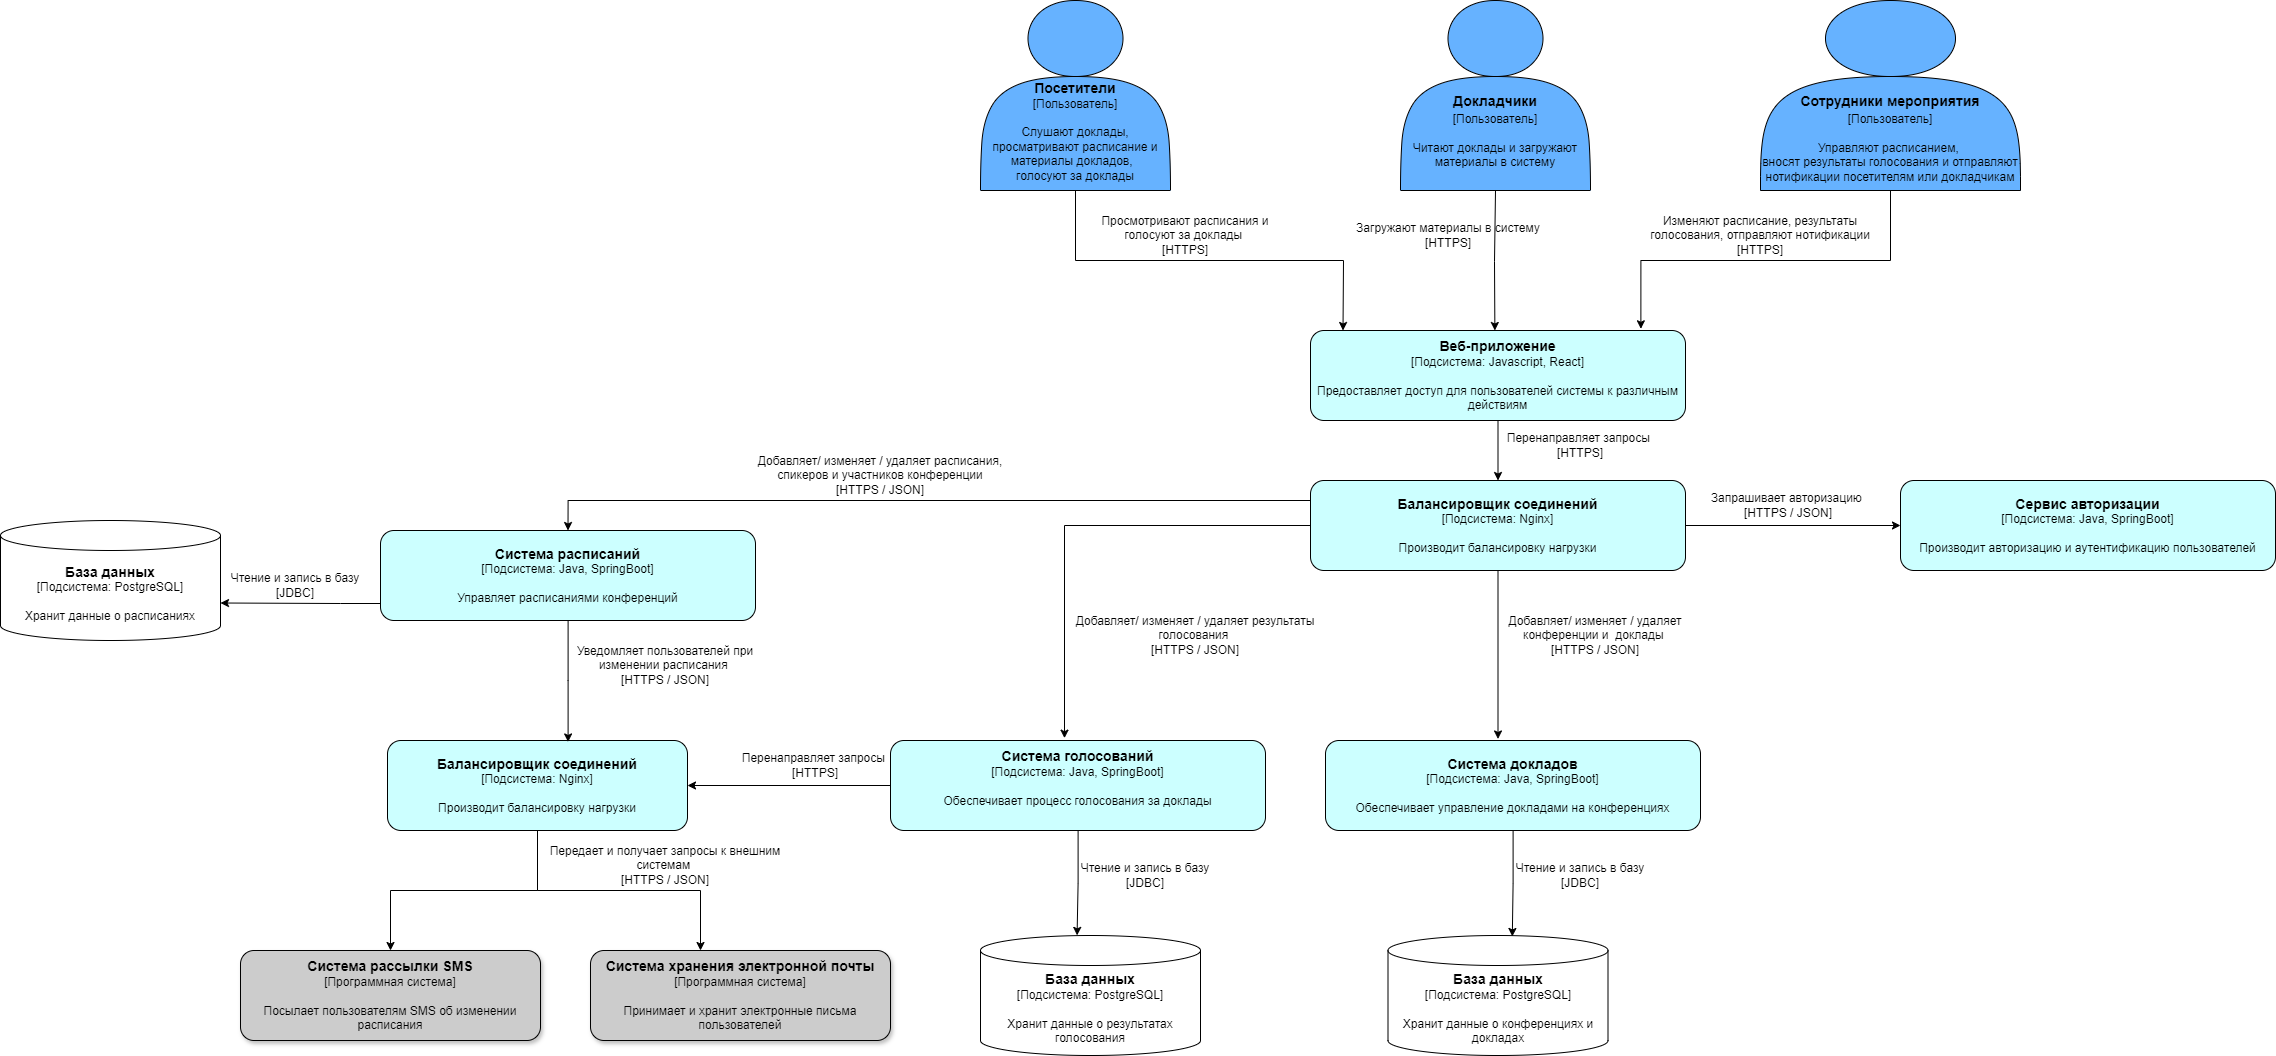

The diagram above was exported from draw.io. Its source (the exported page's mxGraphModel, read from the mxfile embedded in the PNG):
<mxGraphModel dx="4364" dy="1518" grid="1" gridSize="10" guides="1" tooltips="1" connect="1" arrows="1" fold="1" page="1" pageScale="1" pageWidth="827" pageHeight="1169" math="0" shadow="0">
  <root>
    <mxCell id="0" />
    <mxCell id="1" parent="0" />
    <mxCell id="tnYpFo8ILh_rvgwoeTNM-9" value="" style="edgeStyle=orthogonalEdgeStyle;rounded=0;orthogonalLoop=1;jettySize=auto;html=1;entryX=0.5;entryY=0;entryDx=0;entryDy=0;exitX=0.5;exitY=1;exitDx=0;exitDy=0;" edge="1" parent="1" source="tnYpFo8ILh_rvgwoeTNM-1">
      <mxGeometry relative="1" as="geometry">
        <mxPoint x="-180" y="190" as="sourcePoint" />
        <mxPoint x="242.5" y="330" as="targetPoint" />
      </mxGeometry>
    </mxCell>
    <mxCell id="tnYpFo8ILh_rvgwoeTNM-1" value="&lt;div&gt;&lt;br&gt;&lt;/div&gt;&lt;div&gt;&lt;br&gt;&lt;/div&gt;&lt;div&gt;&lt;br&gt;&lt;/div&gt;&lt;div&gt;&lt;br&gt;&lt;/div&gt;&lt;div&gt;&lt;br&gt;&lt;/div&gt;&lt;div&gt;&lt;b&gt;&lt;font style=&quot;font-size: 14px;&quot;&gt;Посетители&lt;/font&gt;&lt;/b&gt;&lt;/div&gt;&lt;div&gt;&lt;font style=&quot;font-size: 12px;&quot;&gt;[Пользователь]&lt;/font&gt;&lt;/div&gt;&lt;div&gt;&lt;font style=&quot;font-size: 12px;&quot;&gt;&lt;br&gt;&lt;/font&gt;&lt;/div&gt;&lt;div&gt;Слушают доклады, просматривают расписание и материалы докладов,&amp;nbsp;&amp;nbsp;&lt;/div&gt;&lt;div&gt;голосуют за доклады&lt;/div&gt;" style="shape=actor;whiteSpace=wrap;html=1;fillColor=#66B2FF;" vertex="1" parent="1">
      <mxGeometry x="-120" width="190" height="190" as="geometry" />
    </mxCell>
    <mxCell id="tnYpFo8ILh_rvgwoeTNM-10" style="edgeStyle=orthogonalEdgeStyle;rounded=0;orthogonalLoop=1;jettySize=auto;html=1;entryX=0.49;entryY=-0.019;entryDx=0;entryDy=0;entryPerimeter=0;exitX=0.5;exitY=1;exitDx=0;exitDy=0;" edge="1" parent="1" source="tnYpFo8ILh_rvgwoeTNM-2">
      <mxGeometry relative="1" as="geometry">
        <mxPoint x="394.38" y="330.00000000000006" as="targetPoint" />
        <mxPoint x="395.63" y="191.70999999999995" as="sourcePoint" />
        <Array as="points">
          <mxPoint x="394" y="190" />
          <mxPoint x="394" y="261" />
          <mxPoint x="394" y="261" />
        </Array>
      </mxGeometry>
    </mxCell>
    <mxCell id="tnYpFo8ILh_rvgwoeTNM-2" value="&lt;div&gt;&lt;br&gt;&lt;/div&gt;&lt;div&gt;&lt;br&gt;&lt;/div&gt;&lt;div&gt;&lt;br&gt;&lt;/div&gt;&lt;div&gt;&lt;br&gt;&lt;/div&gt;&lt;div&gt;&lt;br&gt;&lt;/div&gt;&lt;div&gt;&lt;b&gt;&lt;font style=&quot;font-size: 14px;&quot;&gt;Докладчики&lt;/font&gt;&lt;/b&gt;&lt;/div&gt;&lt;div&gt;[Пользователь]&lt;b&gt;&lt;font style=&quot;font-size: 14px;&quot;&gt;&lt;br&gt;&lt;/font&gt;&lt;/b&gt;&lt;/div&gt;&lt;div&gt;&lt;br&gt;&lt;/div&gt;&lt;div&gt;&lt;font style=&quot;font-size: 12px;&quot;&gt;Читают доклады и загружают материалы в систему&lt;/font&gt;&lt;/div&gt;" style="shape=actor;whiteSpace=wrap;html=1;fillColor=#66B2FF;" vertex="1" parent="1">
      <mxGeometry x="300" width="190" height="190" as="geometry" />
    </mxCell>
    <mxCell id="tnYpFo8ILh_rvgwoeTNM-3" value="&lt;div&gt;&lt;br&gt;&lt;/div&gt;&lt;div&gt;&lt;br&gt;&lt;/div&gt;&lt;div&gt;&lt;br&gt;&lt;/div&gt;&lt;div&gt;&lt;br&gt;&lt;/div&gt;&lt;div&gt;&lt;br&gt;&lt;/div&gt;&lt;div&gt;&lt;br&gt;&lt;/div&gt;&lt;div&gt;&lt;b&gt;&lt;font style=&quot;font-size: 14px;&quot;&gt;Сотрудники&amp;nbsp;&lt;span style=&quot;background-color: initial;&quot;&gt;мероприятия&lt;/span&gt;&lt;/font&gt;&lt;/b&gt;&lt;/div&gt;&lt;div&gt;[Пользователь]&lt;b&gt;&lt;font style=&quot;font-size: 14px;&quot;&gt;&lt;span style=&quot;background-color: initial;&quot;&gt;&lt;br&gt;&lt;/span&gt;&lt;/font&gt;&lt;/b&gt;&lt;/div&gt;&lt;div&gt;&lt;br&gt;&lt;/div&gt;&lt;div&gt;&lt;span style=&quot;background-color: initial;&quot;&gt;Управляют расписанием,&amp;nbsp;&lt;/span&gt;&lt;/div&gt;&lt;div&gt;вносят результаты голосования и отправляют нотификации посетителям или докладчикам&lt;/div&gt;" style="shape=actor;whiteSpace=wrap;html=1;fillColor=#66B2FF;" vertex="1" parent="1">
      <mxGeometry x="660" width="260" height="190" as="geometry" />
    </mxCell>
    <mxCell id="tnYpFo8ILh_rvgwoeTNM-4" value="&lt;font style=&quot;font-size: 14px;&quot;&gt;&lt;b&gt;Веб-приложение&lt;/b&gt;&lt;/font&gt;&lt;div&gt;[Подсистема: Javascript, React]&lt;/div&gt;&lt;div&gt;&lt;br&gt;&lt;/div&gt;&lt;div&gt;Предоставляет доступ для пользователей системы к различным действиям&lt;/div&gt;" style="rounded=1;whiteSpace=wrap;html=1;fillColor=#CCFFFF;" vertex="1" parent="1">
      <mxGeometry x="210" y="330" width="375" height="90" as="geometry" />
    </mxCell>
    <mxCell id="tnYpFo8ILh_rvgwoeTNM-18" style="edgeStyle=orthogonalEdgeStyle;rounded=0;orthogonalLoop=1;jettySize=auto;html=1;entryX=0;entryY=0.5;entryDx=0;entryDy=0;" edge="1" parent="1" source="tnYpFo8ILh_rvgwoeTNM-5" target="tnYpFo8ILh_rvgwoeTNM-17">
      <mxGeometry relative="1" as="geometry" />
    </mxCell>
    <mxCell id="tnYpFo8ILh_rvgwoeTNM-35" style="edgeStyle=orthogonalEdgeStyle;rounded=0;orthogonalLoop=1;jettySize=auto;html=1;entryX=0.5;entryY=0;entryDx=0;entryDy=0;" edge="1" parent="1" source="tnYpFo8ILh_rvgwoeTNM-5" target="tnYpFo8ILh_rvgwoeTNM-22">
      <mxGeometry relative="1" as="geometry">
        <Array as="points">
          <mxPoint x="-533" y="500" />
        </Array>
      </mxGeometry>
    </mxCell>
    <mxCell id="tnYpFo8ILh_rvgwoeTNM-5" value="&lt;span style=&quot;font-size: 14px;&quot;&gt;&lt;b&gt;Балансировщик соединений&lt;/b&gt;&lt;/span&gt;&lt;br&gt;&lt;div&gt;[Подсистема: Nginx]&lt;/div&gt;&lt;div&gt;&lt;br&gt;&lt;/div&gt;&lt;div&gt;Производит балансировку нагрузки&lt;/div&gt;" style="rounded=1;whiteSpace=wrap;html=1;fillColor=#CCFFFF;" vertex="1" parent="1">
      <mxGeometry x="210" y="480" width="375" height="90" as="geometry" />
    </mxCell>
    <mxCell id="tnYpFo8ILh_rvgwoeTNM-6" value="" style="endArrow=classic;html=1;rounded=0;exitX=0.5;exitY=1;exitDx=0;exitDy=0;entryX=0.5;entryY=0;entryDx=0;entryDy=0;" edge="1" parent="1" source="tnYpFo8ILh_rvgwoeTNM-4" target="tnYpFo8ILh_rvgwoeTNM-5">
      <mxGeometry width="50" height="50" relative="1" as="geometry">
        <mxPoint x="440" y="430" as="sourcePoint" />
        <mxPoint x="490" y="380" as="targetPoint" />
      </mxGeometry>
    </mxCell>
    <mxCell id="tnYpFo8ILh_rvgwoeTNM-7" value="Перенаправляет запросы&amp;nbsp;&lt;div&gt;[HTTPS]&lt;br&gt;&lt;/div&gt;" style="text;html=1;align=center;verticalAlign=middle;whiteSpace=wrap;rounded=0;" vertex="1" parent="1">
      <mxGeometry x="375" y="430" width="210" height="30" as="geometry" />
    </mxCell>
    <mxCell id="tnYpFo8ILh_rvgwoeTNM-11" style="edgeStyle=orthogonalEdgeStyle;rounded=0;orthogonalLoop=1;jettySize=auto;html=1;entryX=0.881;entryY=-0.019;entryDx=0;entryDy=0;entryPerimeter=0;exitX=0.5;exitY=1;exitDx=0;exitDy=0;" edge="1" parent="1" source="tnYpFo8ILh_rvgwoeTNM-3" target="tnYpFo8ILh_rvgwoeTNM-4">
      <mxGeometry relative="1" as="geometry" />
    </mxCell>
    <mxCell id="tnYpFo8ILh_rvgwoeTNM-12" value="Просмотривают расписания и голосуют за доклады&amp;nbsp;&lt;div&gt;[HTTPS]&lt;/div&gt;" style="text;html=1;align=center;verticalAlign=middle;whiteSpace=wrap;rounded=0;" vertex="1" parent="1">
      <mxGeometry x="-20" y="220" width="210" height="30" as="geometry" />
    </mxCell>
    <mxCell id="tnYpFo8ILh_rvgwoeTNM-13" value="Загружают материалы в систему&lt;div&gt;[HTTPS]&lt;br&gt;&lt;/div&gt;" style="text;html=1;align=center;verticalAlign=middle;whiteSpace=wrap;rounded=0;" vertex="1" parent="1">
      <mxGeometry x="250" y="220" width="196" height="30" as="geometry" />
    </mxCell>
    <mxCell id="tnYpFo8ILh_rvgwoeTNM-14" value="Изменяют расписание, результаты голосования, отправляют нотификации&lt;div&gt;[HTTPS]&lt;br&gt;&lt;/div&gt;" style="text;html=1;align=center;verticalAlign=middle;whiteSpace=wrap;rounded=0;" vertex="1" parent="1">
      <mxGeometry x="540" y="220" width="240" height="30" as="geometry" />
    </mxCell>
    <mxCell id="tnYpFo8ILh_rvgwoeTNM-15" value="&lt;font style=&quot;font-size: 14px;&quot;&gt;&lt;b&gt;Система рассылки SMS&lt;/b&gt;&lt;/font&gt;&lt;div&gt;&lt;font style=&quot;font-size: 12px;&quot;&gt;[Программная система]&lt;/font&gt;&lt;/div&gt;&lt;div&gt;&lt;font style=&quot;font-size: 12px;&quot;&gt;&lt;br&gt;&lt;/font&gt;&lt;/div&gt;&lt;div&gt;&lt;font style=&quot;font-size: 12px;&quot;&gt;Посылает пользователям SMS об изменении расписания&lt;/font&gt;&lt;/div&gt;" style="rounded=1;whiteSpace=wrap;html=1;shadow=1;fillColor=#CCCCCC;" vertex="1" parent="1">
      <mxGeometry x="-860" y="950" width="300" height="90" as="geometry" />
    </mxCell>
    <mxCell id="tnYpFo8ILh_rvgwoeTNM-16" value="&lt;font style=&quot;font-size: 14px;&quot;&gt;&lt;b&gt;Система хранения электронной почты&lt;/b&gt;&lt;/font&gt;&lt;div&gt;&lt;font style=&quot;font-size: 12px;&quot;&gt;[Программная система]&lt;/font&gt;&lt;/div&gt;&lt;div&gt;&lt;font style=&quot;font-size: 12px;&quot;&gt;&lt;br&gt;&lt;/font&gt;&lt;/div&gt;&lt;div&gt;&lt;font style=&quot;font-size: 12px;&quot;&gt;Принимает и хранит электронные письма пользователей&lt;/font&gt;&lt;/div&gt;" style="rounded=1;whiteSpace=wrap;html=1;shadow=1;fillColor=#CCCCCC;" vertex="1" parent="1">
      <mxGeometry x="-510" y="950" width="300" height="90" as="geometry" />
    </mxCell>
    <mxCell id="tnYpFo8ILh_rvgwoeTNM-17" value="&lt;span style=&quot;font-size: 14px;&quot;&gt;&lt;b&gt;Сервис авторизации&lt;/b&gt;&lt;/span&gt;&lt;br&gt;&lt;div&gt;[Подсистема: Java, SpringBoot]&lt;/div&gt;&lt;div&gt;&lt;br&gt;&lt;/div&gt;&lt;div&gt;Производит авторизацию и аутентификацию пользователей&lt;/div&gt;" style="rounded=1;whiteSpace=wrap;html=1;fillColor=#CCFFFF;" vertex="1" parent="1">
      <mxGeometry x="800" y="480" width="375" height="90" as="geometry" />
    </mxCell>
    <mxCell id="tnYpFo8ILh_rvgwoeTNM-19" value="&lt;div&gt;Запрашивает авторизацию&amp;nbsp;&lt;/div&gt;&lt;div&gt;[HTTPS / JSON]&lt;/div&gt;" style="text;html=1;align=center;verticalAlign=middle;whiteSpace=wrap;rounded=0;" vertex="1" parent="1">
      <mxGeometry x="590" y="490" width="196" height="30" as="geometry" />
    </mxCell>
    <mxCell id="tnYpFo8ILh_rvgwoeTNM-30" style="edgeStyle=orthogonalEdgeStyle;rounded=0;orthogonalLoop=1;jettySize=auto;html=1;entryX=1;entryY=0.5;entryDx=0;entryDy=0;" edge="1" parent="1" source="tnYpFo8ILh_rvgwoeTNM-20" target="tnYpFo8ILh_rvgwoeTNM-29">
      <mxGeometry relative="1" as="geometry" />
    </mxCell>
    <mxCell id="tnYpFo8ILh_rvgwoeTNM-20" value="&lt;span style=&quot;font-size: 14px;&quot;&gt;&lt;b&gt;Система голосований&lt;/b&gt;&lt;/span&gt;&lt;br&gt;&lt;div&gt;[Подсистема: Java, SpringBoot]&lt;br&gt;&lt;/div&gt;&lt;div&gt;&lt;br&gt;&lt;/div&gt;&lt;div&gt;Обеспечивает процесс голосования за доклады&lt;/div&gt;&lt;div&gt;&lt;br&gt;&lt;/div&gt;" style="rounded=1;whiteSpace=wrap;html=1;fillColor=#CCFFFF;" vertex="1" parent="1">
      <mxGeometry x="-210" y="740" width="375" height="90" as="geometry" />
    </mxCell>
    <mxCell id="tnYpFo8ILh_rvgwoeTNM-21" value="&lt;div&gt;&lt;b style=&quot;font-size: 14px; background-color: initial;&quot;&gt;Система докладов&lt;/b&gt;&lt;br&gt;&lt;/div&gt;&lt;div&gt;&lt;div&gt;[Подсистема: Java, SpringBoot]&lt;/div&gt;&lt;div&gt;&lt;br&gt;&lt;/div&gt;&lt;div&gt;Обеспечивает управление докладами на конференциях&lt;/div&gt;&lt;/div&gt;" style="rounded=1;whiteSpace=wrap;html=1;fillColor=#CCFFFF;" vertex="1" parent="1">
      <mxGeometry x="225" y="740" width="375" height="90" as="geometry" />
    </mxCell>
    <mxCell id="tnYpFo8ILh_rvgwoeTNM-22" value="&lt;div&gt;&lt;span style=&quot;font-size: 14px;&quot;&gt;&lt;b&gt;Система расписаний&lt;/b&gt;&lt;/span&gt;&lt;/div&gt;&lt;div&gt;[Подсистема: Java, SpringBoot]&lt;br&gt;&lt;/div&gt;&lt;div&gt;&lt;br&gt;&lt;/div&gt;&lt;div&gt;Управляет расписаниями конференций&lt;/div&gt;" style="rounded=1;whiteSpace=wrap;html=1;fillColor=#CCFFFF;" vertex="1" parent="1">
      <mxGeometry x="-720" y="530" width="375" height="90" as="geometry" />
    </mxCell>
    <mxCell id="tnYpFo8ILh_rvgwoeTNM-23" style="edgeStyle=orthogonalEdgeStyle;rounded=0;orthogonalLoop=1;jettySize=auto;html=1;entryX=0.464;entryY=-0.026;entryDx=0;entryDy=0;entryPerimeter=0;" edge="1" parent="1" source="tnYpFo8ILh_rvgwoeTNM-5" target="tnYpFo8ILh_rvgwoeTNM-20">
      <mxGeometry relative="1" as="geometry" />
    </mxCell>
    <mxCell id="tnYpFo8ILh_rvgwoeTNM-25" style="edgeStyle=orthogonalEdgeStyle;rounded=0;orthogonalLoop=1;jettySize=auto;html=1;entryX=0.46;entryY=-0.017;entryDx=0;entryDy=0;entryPerimeter=0;" edge="1" parent="1" source="tnYpFo8ILh_rvgwoeTNM-5" target="tnYpFo8ILh_rvgwoeTNM-21">
      <mxGeometry relative="1" as="geometry" />
    </mxCell>
    <mxCell id="tnYpFo8ILh_rvgwoeTNM-26" value="Добавляет/ изменяет / удаляет конференции и&amp;nbsp; доклады&amp;nbsp;&lt;div&gt;[HTTPS / JSON]&lt;br&gt;&lt;/div&gt;" style="text;html=1;align=center;verticalAlign=middle;whiteSpace=wrap;rounded=0;" vertex="1" parent="1">
      <mxGeometry x="370" y="620" width="250" height="30" as="geometry" />
    </mxCell>
    <mxCell id="tnYpFo8ILh_rvgwoeTNM-27" value="Добавляет/ изменяет / удаляет результаты голосования&amp;nbsp;&lt;div&gt;[HTTPS / JSON]&lt;br&gt;&lt;/div&gt;" style="text;html=1;align=center;verticalAlign=middle;whiteSpace=wrap;rounded=0;" vertex="1" parent="1">
      <mxGeometry x="-30" y="620" width="250" height="30" as="geometry" />
    </mxCell>
    <mxCell id="tnYpFo8ILh_rvgwoeTNM-31" style="edgeStyle=orthogonalEdgeStyle;rounded=0;orthogonalLoop=1;jettySize=auto;html=1;entryX=0.5;entryY=0;entryDx=0;entryDy=0;" edge="1" parent="1" source="tnYpFo8ILh_rvgwoeTNM-29" target="tnYpFo8ILh_rvgwoeTNM-15">
      <mxGeometry relative="1" as="geometry">
        <Array as="points">
          <mxPoint x="-563" y="890" />
          <mxPoint x="-710" y="890" />
        </Array>
      </mxGeometry>
    </mxCell>
    <mxCell id="tnYpFo8ILh_rvgwoeTNM-32" style="edgeStyle=orthogonalEdgeStyle;rounded=0;orthogonalLoop=1;jettySize=auto;html=1;" edge="1" parent="1" source="tnYpFo8ILh_rvgwoeTNM-29">
      <mxGeometry relative="1" as="geometry">
        <mxPoint x="-400" y="950" as="targetPoint" />
        <Array as="points">
          <mxPoint x="-563" y="890" />
          <mxPoint x="-400" y="890" />
        </Array>
      </mxGeometry>
    </mxCell>
    <mxCell id="tnYpFo8ILh_rvgwoeTNM-29" value="&lt;span style=&quot;font-size: 14px;&quot;&gt;&lt;b&gt;Балансировщик соединений&lt;/b&gt;&lt;/span&gt;&lt;br&gt;&lt;div&gt;[Подсистема:&amp;nbsp;&lt;span style=&quot;background-color: initial;&quot;&gt;Nginx&lt;/span&gt;&lt;span style=&quot;background-color: initial;&quot;&gt;]&lt;/span&gt;&lt;/div&gt;&lt;div&gt;&lt;br&gt;&lt;/div&gt;&lt;div&gt;Производит балансировку нагрузки&lt;/div&gt;" style="rounded=1;whiteSpace=wrap;html=1;fillColor=#CCFFFF;" vertex="1" parent="1">
      <mxGeometry x="-713" y="740" width="300" height="90" as="geometry" />
    </mxCell>
    <mxCell id="tnYpFo8ILh_rvgwoeTNM-33" value="Перенаправляет запросы&amp;nbsp;&lt;div&gt;[HTTPS]&lt;br&gt;&lt;/div&gt;" style="text;html=1;align=center;verticalAlign=middle;whiteSpace=wrap;rounded=0;" vertex="1" parent="1">
      <mxGeometry x="-390" y="750" width="210" height="30" as="geometry" />
    </mxCell>
    <mxCell id="tnYpFo8ILh_rvgwoeTNM-34" value="Передает и получает запросы к внешним системам&amp;nbsp;&lt;div&gt;[HTTPS / JSON]&lt;br&gt;&lt;/div&gt;" style="text;html=1;align=center;verticalAlign=middle;whiteSpace=wrap;rounded=0;" vertex="1" parent="1">
      <mxGeometry x="-560" y="850" width="250" height="30" as="geometry" />
    </mxCell>
    <mxCell id="tnYpFo8ILh_rvgwoeTNM-36" value="Добавляет/ изменяет / удаляет расписания, спикеров и участников конференции&lt;div&gt;[HTTPS / JSON]&lt;br&gt;&lt;/div&gt;" style="text;html=1;align=center;verticalAlign=middle;whiteSpace=wrap;rounded=0;" vertex="1" parent="1">
      <mxGeometry x="-345" y="460" width="250" height="30" as="geometry" />
    </mxCell>
    <mxCell id="tnYpFo8ILh_rvgwoeTNM-37" style="edgeStyle=orthogonalEdgeStyle;rounded=0;orthogonalLoop=1;jettySize=auto;html=1;entryX=0.602;entryY=0.016;entryDx=0;entryDy=0;entryPerimeter=0;" edge="1" parent="1" source="tnYpFo8ILh_rvgwoeTNM-22" target="tnYpFo8ILh_rvgwoeTNM-29">
      <mxGeometry relative="1" as="geometry" />
    </mxCell>
    <mxCell id="tnYpFo8ILh_rvgwoeTNM-38" value="Уведомляет пользователей при изменении расписания&amp;nbsp;&lt;div&gt;[HTTPS / JSON]&lt;br&gt;&lt;/div&gt;" style="text;html=1;align=center;verticalAlign=middle;whiteSpace=wrap;rounded=0;" vertex="1" parent="1">
      <mxGeometry x="-540" y="650" width="210" height="30" as="geometry" />
    </mxCell>
    <mxCell id="tnYpFo8ILh_rvgwoeTNM-39" value="&lt;div&gt;&lt;span style=&quot;font-size: 14px;&quot;&gt;&lt;b&gt;База данных&lt;/b&gt;&lt;/span&gt;&lt;/div&gt;&lt;div&gt;[Подсистема: PostgreSQL]&lt;br&gt;&lt;/div&gt;&lt;div&gt;&lt;br&gt;&lt;/div&gt;&lt;div&gt;Хранит данные о расписаниях&lt;/div&gt;" style="shape=cylinder3;whiteSpace=wrap;html=1;boundedLbl=1;backgroundOutline=1;size=15;" vertex="1" parent="1">
      <mxGeometry x="-1100" y="520" width="220" height="120" as="geometry" />
    </mxCell>
    <mxCell id="tnYpFo8ILh_rvgwoeTNM-40" value="&lt;div&gt;&lt;span style=&quot;font-size: 14px;&quot;&gt;&lt;b&gt;База данных&lt;/b&gt;&lt;/span&gt;&lt;/div&gt;&lt;div&gt;[Подсистема: PostgreSQL]&lt;br&gt;&lt;/div&gt;&lt;div&gt;&lt;br&gt;&lt;/div&gt;&lt;div&gt;Хранит данные о результатах голосования&lt;/div&gt;" style="shape=cylinder3;whiteSpace=wrap;html=1;boundedLbl=1;backgroundOutline=1;size=15;" vertex="1" parent="1">
      <mxGeometry x="-120" y="935" width="220" height="120" as="geometry" />
    </mxCell>
    <mxCell id="tnYpFo8ILh_rvgwoeTNM-41" style="edgeStyle=orthogonalEdgeStyle;rounded=0;orthogonalLoop=1;jettySize=auto;html=1;entryX=1;entryY=0;entryDx=0;entryDy=82.50000000000001;entryPerimeter=0;" edge="1" parent="1" source="tnYpFo8ILh_rvgwoeTNM-22" target="tnYpFo8ILh_rvgwoeTNM-39">
      <mxGeometry relative="1" as="geometry">
        <Array as="points">
          <mxPoint x="-760" y="603" />
          <mxPoint x="-760" y="603" />
        </Array>
      </mxGeometry>
    </mxCell>
    <mxCell id="tnYpFo8ILh_rvgwoeTNM-42" value="&lt;div&gt;Чтение и запись в базу&lt;/div&gt;&lt;div&gt;[JDBC]&lt;/div&gt;" style="text;html=1;align=center;verticalAlign=middle;whiteSpace=wrap;rounded=0;" vertex="1" parent="1">
      <mxGeometry x="-930" y="570" width="250" height="30" as="geometry" />
    </mxCell>
    <mxCell id="tnYpFo8ILh_rvgwoeTNM-43" value="&lt;div&gt;&lt;span style=&quot;font-size: 14px;&quot;&gt;&lt;b&gt;База данных&lt;/b&gt;&lt;/span&gt;&lt;/div&gt;&lt;div&gt;[Подсистема: PostgreSQL]&lt;br&gt;&lt;/div&gt;&lt;div&gt;&lt;br&gt;&lt;/div&gt;&lt;div&gt;Хранит данные о конференциях и докладах&lt;/div&gt;" style="shape=cylinder3;whiteSpace=wrap;html=1;boundedLbl=1;backgroundOutline=1;size=15;" vertex="1" parent="1">
      <mxGeometry x="287.5" y="935" width="220" height="120" as="geometry" />
    </mxCell>
    <mxCell id="tnYpFo8ILh_rvgwoeTNM-44" style="edgeStyle=orthogonalEdgeStyle;rounded=0;orthogonalLoop=1;jettySize=auto;html=1;entryX=0.439;entryY=-0.001;entryDx=0;entryDy=0;entryPerimeter=0;" edge="1" parent="1" source="tnYpFo8ILh_rvgwoeTNM-20" target="tnYpFo8ILh_rvgwoeTNM-40">
      <mxGeometry relative="1" as="geometry">
        <mxPoint x="-22" y="940" as="targetPoint" />
      </mxGeometry>
    </mxCell>
    <mxCell id="tnYpFo8ILh_rvgwoeTNM-45" style="edgeStyle=orthogonalEdgeStyle;rounded=0;orthogonalLoop=1;jettySize=auto;html=1;entryX=0.565;entryY=0.008;entryDx=0;entryDy=0;entryPerimeter=0;" edge="1" parent="1" source="tnYpFo8ILh_rvgwoeTNM-21" target="tnYpFo8ILh_rvgwoeTNM-43">
      <mxGeometry relative="1" as="geometry" />
    </mxCell>
    <mxCell id="tnYpFo8ILh_rvgwoeTNM-46" value="&lt;div&gt;Чтение и запись в базу&lt;/div&gt;&lt;div&gt;[JDBC]&lt;/div&gt;" style="text;html=1;align=center;verticalAlign=middle;whiteSpace=wrap;rounded=0;" vertex="1" parent="1">
      <mxGeometry x="-80" y="860" width="250" height="30" as="geometry" />
    </mxCell>
    <mxCell id="tnYpFo8ILh_rvgwoeTNM-47" value="&lt;div&gt;Чтение и запись в базу&lt;/div&gt;&lt;div&gt;[JDBC]&lt;/div&gt;" style="text;html=1;align=center;verticalAlign=middle;whiteSpace=wrap;rounded=0;" vertex="1" parent="1">
      <mxGeometry x="355" y="860" width="250" height="30" as="geometry" />
    </mxCell>
  </root>
</mxGraphModel>